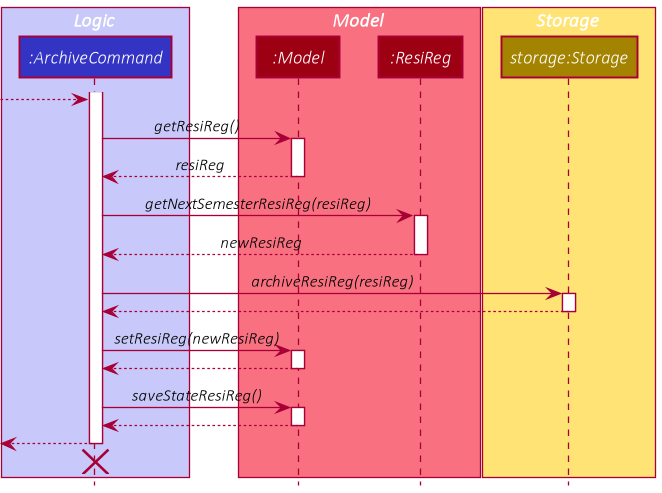

The diagram above was rendered by PlantUML. Its source (embedded in the PNG):
@startuml
!include style.puml

scale 1.3

box Logic LOGIC_COLOR_T1
participant ":ArchiveCommand" as ArchiveCommand LOGIC_COLOR
end box

box Model MODEL_COLOR_T1
participant ":Model" as Model MODEL_COLOR
participant ":ResiReg" as ResiReg MODEL_COLOR
end box

box Storage STORAGE_COLOR_T1
participant "storage:Storage" as Storage STORAGE_COLOR
end box

activate ArchiveCommand
create ArchiveCommand
[--> ArchiveCommand

ArchiveCommand -> Model : getResiReg()
activate Model

Model --> ArchiveCommand : resiReg
deactivate Model

ArchiveCommand -> ResiReg : getNextSemesterResiReg(resiReg)
activate ResiReg

ResiReg --> ArchiveCommand : newResiReg
deactivate ResiReg

ArchiveCommand -> Storage : archiveResiReg(resiReg)
activate Storage

Storage --> ArchiveCommand
deactivate Storage

ArchiveCommand -> Model : setResiReg(newResiReg)
activate Model
Model --> ArchiveCommand
deactivate Model
ArchiveCommand -> Model : saveStateResiReg()
activate Model
Model --> ArchiveCommand
deactivate Model

[<-- ArchiveCommand
deactivate ArchiveCommand
ArchiveCommand -[hidden]-> Model
destroy ArchiveCommand

@enduml